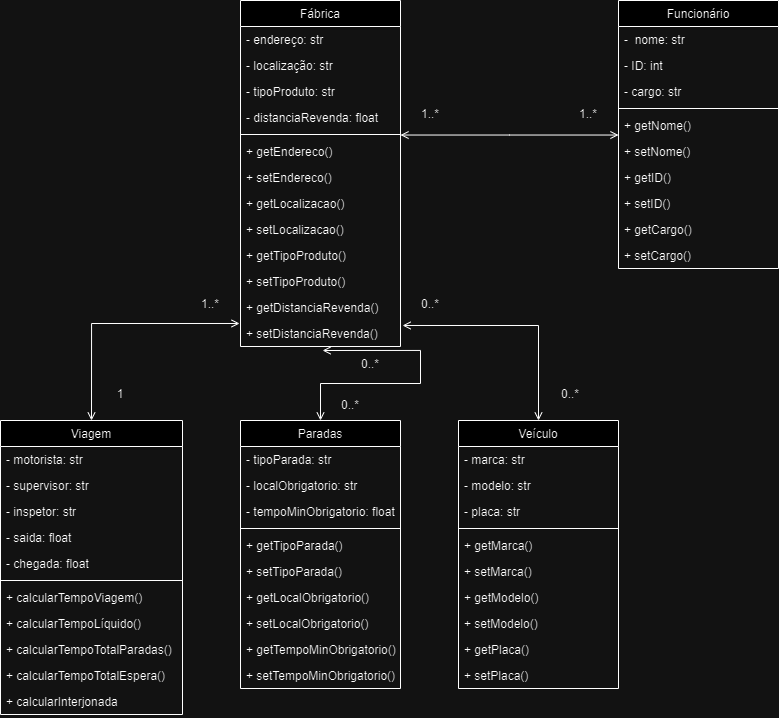

The diagram above was exported from draw.io. Its source (the exported page's mxGraphModel, read from the mxfile embedded in the PNG):
<mxGraphModel dx="2514" dy="878" grid="1" gridSize="10" guides="1" tooltips="1" connect="1" arrows="1" fold="1" page="1" pageScale="1" pageWidth="827" pageHeight="1169" math="0" shadow="0">
  <root>
    <mxCell id="WIyWlLk6GJQsqaUBKTNV-0" />
    <mxCell id="WIyWlLk6GJQsqaUBKTNV-1" parent="WIyWlLk6GJQsqaUBKTNV-0" />
    <mxCell id="zkfFHV4jXpPFQw0GAbJ--0" value="Fábrica" style="swimlane;fontStyle=0;align=center;verticalAlign=top;childLayout=stackLayout;horizontal=1;startSize=26;horizontalStack=0;resizeParent=1;resizeLast=0;collapsible=1;marginBottom=0;rounded=0;shadow=0;strokeWidth=1;" parent="WIyWlLk6GJQsqaUBKTNV-1" vertex="1">
      <mxGeometry x="220" y="51" width="160" height="346" as="geometry">
        <mxRectangle x="230" y="140" width="160" height="26" as="alternateBounds" />
      </mxGeometry>
    </mxCell>
    <mxCell id="zkfFHV4jXpPFQw0GAbJ--1" value="- endereço: str" style="text;align=left;verticalAlign=top;spacingLeft=4;spacingRight=4;overflow=hidden;rotatable=0;points=[[0,0.5],[1,0.5]];portConstraint=eastwest;" parent="zkfFHV4jXpPFQw0GAbJ--0" vertex="1">
      <mxGeometry y="26" width="160" height="26" as="geometry" />
    </mxCell>
    <mxCell id="zkfFHV4jXpPFQw0GAbJ--2" value="- localização: str" style="text;align=left;verticalAlign=top;spacingLeft=4;spacingRight=4;overflow=hidden;rotatable=0;points=[[0,0.5],[1,0.5]];portConstraint=eastwest;rounded=0;shadow=0;html=0;" parent="zkfFHV4jXpPFQw0GAbJ--0" vertex="1">
      <mxGeometry y="52" width="160" height="26" as="geometry" />
    </mxCell>
    <mxCell id="zkfFHV4jXpPFQw0GAbJ--3" value="- tipoProduto: str" style="text;align=left;verticalAlign=top;spacingLeft=4;spacingRight=4;overflow=hidden;rotatable=0;points=[[0,0.5],[1,0.5]];portConstraint=eastwest;rounded=0;shadow=0;html=0;" parent="zkfFHV4jXpPFQw0GAbJ--0" vertex="1">
      <mxGeometry y="78" width="160" height="26" as="geometry" />
    </mxCell>
    <mxCell id="FqlmNI9uhESpFJYlup9E-16" value="- distanciaRevenda: float" style="text;align=left;verticalAlign=top;spacingLeft=4;spacingRight=4;overflow=hidden;rotatable=0;points=[[0,0.5],[1,0.5]];portConstraint=eastwest;rounded=0;shadow=0;html=0;" vertex="1" parent="zkfFHV4jXpPFQw0GAbJ--0">
      <mxGeometry y="104" width="160" height="26" as="geometry" />
    </mxCell>
    <mxCell id="zkfFHV4jXpPFQw0GAbJ--4" value="" style="line;html=1;strokeWidth=1;align=left;verticalAlign=middle;spacingTop=-1;spacingLeft=3;spacingRight=3;rotatable=0;labelPosition=right;points=[];portConstraint=eastwest;" parent="zkfFHV4jXpPFQw0GAbJ--0" vertex="1">
      <mxGeometry y="130" width="160" height="8" as="geometry" />
    </mxCell>
    <mxCell id="FqlmNI9uhESpFJYlup9E-23" value="+ getEndereco()" style="text;align=left;verticalAlign=top;spacingLeft=4;spacingRight=4;overflow=hidden;rotatable=0;points=[[0,0.5],[1,0.5]];portConstraint=eastwest;rounded=0;shadow=0;html=0;" vertex="1" parent="zkfFHV4jXpPFQw0GAbJ--0">
      <mxGeometry y="138" width="160" height="26" as="geometry" />
    </mxCell>
    <mxCell id="FqlmNI9uhESpFJYlup9E-24" value="+ setEndereco()" style="text;align=left;verticalAlign=top;spacingLeft=4;spacingRight=4;overflow=hidden;rotatable=0;points=[[0,0.5],[1,0.5]];portConstraint=eastwest;rounded=0;shadow=0;html=0;" vertex="1" parent="zkfFHV4jXpPFQw0GAbJ--0">
      <mxGeometry y="164" width="160" height="26" as="geometry" />
    </mxCell>
    <mxCell id="FqlmNI9uhESpFJYlup9E-25" value="+ getLocalizacao()" style="text;align=left;verticalAlign=top;spacingLeft=4;spacingRight=4;overflow=hidden;rotatable=0;points=[[0,0.5],[1,0.5]];portConstraint=eastwest;rounded=0;shadow=0;html=0;" vertex="1" parent="zkfFHV4jXpPFQw0GAbJ--0">
      <mxGeometry y="190" width="160" height="26" as="geometry" />
    </mxCell>
    <mxCell id="FqlmNI9uhESpFJYlup9E-26" value="+ setLocalizacao()" style="text;align=left;verticalAlign=top;spacingLeft=4;spacingRight=4;overflow=hidden;rotatable=0;points=[[0,0.5],[1,0.5]];portConstraint=eastwest;rounded=0;shadow=0;html=0;" vertex="1" parent="zkfFHV4jXpPFQw0GAbJ--0">
      <mxGeometry y="216" width="160" height="26" as="geometry" />
    </mxCell>
    <mxCell id="FqlmNI9uhESpFJYlup9E-27" value="+ getTipoProduto()" style="text;align=left;verticalAlign=top;spacingLeft=4;spacingRight=4;overflow=hidden;rotatable=0;points=[[0,0.5],[1,0.5]];portConstraint=eastwest;rounded=0;shadow=0;html=0;" vertex="1" parent="zkfFHV4jXpPFQw0GAbJ--0">
      <mxGeometry y="242" width="160" height="26" as="geometry" />
    </mxCell>
    <mxCell id="FqlmNI9uhESpFJYlup9E-28" value="+ setTipoProduto()" style="text;align=left;verticalAlign=top;spacingLeft=4;spacingRight=4;overflow=hidden;rotatable=0;points=[[0,0.5],[1,0.5]];portConstraint=eastwest;rounded=0;shadow=0;html=0;" vertex="1" parent="zkfFHV4jXpPFQw0GAbJ--0">
      <mxGeometry y="268" width="160" height="26" as="geometry" />
    </mxCell>
    <mxCell id="FqlmNI9uhESpFJYlup9E-29" value="+ getDistanciaRevenda()" style="text;align=left;verticalAlign=top;spacingLeft=4;spacingRight=4;overflow=hidden;rotatable=0;points=[[0,0.5],[1,0.5]];portConstraint=eastwest;rounded=0;shadow=0;html=0;" vertex="1" parent="zkfFHV4jXpPFQw0GAbJ--0">
      <mxGeometry y="294" width="160" height="26" as="geometry" />
    </mxCell>
    <mxCell id="FqlmNI9uhESpFJYlup9E-30" value="+ setDistanciaRevenda()" style="text;align=left;verticalAlign=top;spacingLeft=4;spacingRight=4;overflow=hidden;rotatable=0;points=[[0,0.5],[1,0.5]];portConstraint=eastwest;rounded=0;shadow=0;html=0;" vertex="1" parent="zkfFHV4jXpPFQw0GAbJ--0">
      <mxGeometry y="320" width="160" height="26" as="geometry" />
    </mxCell>
    <mxCell id="zkfFHV4jXpPFQw0GAbJ--17" value="Funcionário" style="swimlane;fontStyle=0;align=center;verticalAlign=top;childLayout=stackLayout;horizontal=1;startSize=26;horizontalStack=0;resizeParent=1;resizeLast=0;collapsible=1;marginBottom=0;rounded=0;shadow=0;strokeWidth=1;" parent="WIyWlLk6GJQsqaUBKTNV-1" vertex="1">
      <mxGeometry x="598" y="51" width="160" height="268" as="geometry">
        <mxRectangle x="550" y="140" width="160" height="26" as="alternateBounds" />
      </mxGeometry>
    </mxCell>
    <mxCell id="zkfFHV4jXpPFQw0GAbJ--18" value="-  nome: str" style="text;align=left;verticalAlign=top;spacingLeft=4;spacingRight=4;overflow=hidden;rotatable=0;points=[[0,0.5],[1,0.5]];portConstraint=eastwest;" parent="zkfFHV4jXpPFQw0GAbJ--17" vertex="1">
      <mxGeometry y="26" width="160" height="26" as="geometry" />
    </mxCell>
    <mxCell id="zkfFHV4jXpPFQw0GAbJ--19" value="- ID: int" style="text;align=left;verticalAlign=top;spacingLeft=4;spacingRight=4;overflow=hidden;rotatable=0;points=[[0,0.5],[1,0.5]];portConstraint=eastwest;rounded=0;shadow=0;html=0;" parent="zkfFHV4jXpPFQw0GAbJ--17" vertex="1">
      <mxGeometry y="52" width="160" height="26" as="geometry" />
    </mxCell>
    <mxCell id="zkfFHV4jXpPFQw0GAbJ--20" value="- cargo: str" style="text;align=left;verticalAlign=top;spacingLeft=4;spacingRight=4;overflow=hidden;rotatable=0;points=[[0,0.5],[1,0.5]];portConstraint=eastwest;rounded=0;shadow=0;html=0;" parent="zkfFHV4jXpPFQw0GAbJ--17" vertex="1">
      <mxGeometry y="78" width="160" height="26" as="geometry" />
    </mxCell>
    <mxCell id="zkfFHV4jXpPFQw0GAbJ--23" value="" style="line;html=1;strokeWidth=1;align=left;verticalAlign=middle;spacingTop=-1;spacingLeft=3;spacingRight=3;rotatable=0;labelPosition=right;points=[];portConstraint=eastwest;" parent="zkfFHV4jXpPFQw0GAbJ--17" vertex="1">
      <mxGeometry y="104" width="160" height="8" as="geometry" />
    </mxCell>
    <mxCell id="zkfFHV4jXpPFQw0GAbJ--24" value="+ getNome()" style="text;align=left;verticalAlign=top;spacingLeft=4;spacingRight=4;overflow=hidden;rotatable=0;points=[[0,0.5],[1,0.5]];portConstraint=eastwest;" parent="zkfFHV4jXpPFQw0GAbJ--17" vertex="1">
      <mxGeometry y="112" width="160" height="26" as="geometry" />
    </mxCell>
    <mxCell id="zkfFHV4jXpPFQw0GAbJ--25" value="+ setNome()" style="text;align=left;verticalAlign=top;spacingLeft=4;spacingRight=4;overflow=hidden;rotatable=0;points=[[0,0.5],[1,0.5]];portConstraint=eastwest;" parent="zkfFHV4jXpPFQw0GAbJ--17" vertex="1">
      <mxGeometry y="138" width="160" height="26" as="geometry" />
    </mxCell>
    <mxCell id="FqlmNI9uhESpFJYlup9E-9" value="+ getID()" style="text;align=left;verticalAlign=top;spacingLeft=4;spacingRight=4;overflow=hidden;rotatable=0;points=[[0,0.5],[1,0.5]];portConstraint=eastwest;" vertex="1" parent="zkfFHV4jXpPFQw0GAbJ--17">
      <mxGeometry y="164" width="160" height="26" as="geometry" />
    </mxCell>
    <mxCell id="FqlmNI9uhESpFJYlup9E-10" value="+ setID()" style="text;align=left;verticalAlign=top;spacingLeft=4;spacingRight=4;overflow=hidden;rotatable=0;points=[[0,0.5],[1,0.5]];portConstraint=eastwest;" vertex="1" parent="zkfFHV4jXpPFQw0GAbJ--17">
      <mxGeometry y="190" width="160" height="26" as="geometry" />
    </mxCell>
    <mxCell id="FqlmNI9uhESpFJYlup9E-11" value="+ getCargo()" style="text;align=left;verticalAlign=top;spacingLeft=4;spacingRight=4;overflow=hidden;rotatable=0;points=[[0,0.5],[1,0.5]];portConstraint=eastwest;" vertex="1" parent="zkfFHV4jXpPFQw0GAbJ--17">
      <mxGeometry y="216" width="160" height="26" as="geometry" />
    </mxCell>
    <mxCell id="FqlmNI9uhESpFJYlup9E-12" value="+ setCargo()" style="text;align=left;verticalAlign=top;spacingLeft=4;spacingRight=4;overflow=hidden;rotatable=0;points=[[0,0.5],[1,0.5]];portConstraint=eastwest;" vertex="1" parent="zkfFHV4jXpPFQw0GAbJ--17">
      <mxGeometry y="242" width="160" height="26" as="geometry" />
    </mxCell>
    <mxCell id="zkfFHV4jXpPFQw0GAbJ--26" value="" style="endArrow=open;shadow=0;strokeWidth=1;rounded=0;curved=0;endFill=1;edgeStyle=elbowEdgeStyle;elbow=vertical;startArrow=open;startFill=0;" parent="WIyWlLk6GJQsqaUBKTNV-1" source="zkfFHV4jXpPFQw0GAbJ--0" target="zkfFHV4jXpPFQw0GAbJ--17" edge="1">
      <mxGeometry x="0.5" y="41" relative="1" as="geometry">
        <mxPoint x="380" y="123" as="sourcePoint" />
        <mxPoint x="540" y="123" as="targetPoint" />
        <mxPoint x="-40" y="32" as="offset" />
      </mxGeometry>
    </mxCell>
    <mxCell id="FqlmNI9uhESpFJYlup9E-31" value="Veículo" style="swimlane;fontStyle=0;align=center;verticalAlign=top;childLayout=stackLayout;horizontal=1;startSize=26;horizontalStack=0;resizeParent=1;resizeLast=0;collapsible=1;marginBottom=0;rounded=0;shadow=0;strokeWidth=1;" vertex="1" parent="WIyWlLk6GJQsqaUBKTNV-1">
      <mxGeometry x="438" y="471" width="160" height="268" as="geometry">
        <mxRectangle x="130" y="380" width="160" height="26" as="alternateBounds" />
      </mxGeometry>
    </mxCell>
    <mxCell id="FqlmNI9uhESpFJYlup9E-32" value="- marca: str" style="text;align=left;verticalAlign=top;spacingLeft=4;spacingRight=4;overflow=hidden;rotatable=0;points=[[0,0.5],[1,0.5]];portConstraint=eastwest;" vertex="1" parent="FqlmNI9uhESpFJYlup9E-31">
      <mxGeometry y="26" width="160" height="26" as="geometry" />
    </mxCell>
    <mxCell id="FqlmNI9uhESpFJYlup9E-33" value="- modelo: str" style="text;align=left;verticalAlign=top;spacingLeft=4;spacingRight=4;overflow=hidden;rotatable=0;points=[[0,0.5],[1,0.5]];portConstraint=eastwest;rounded=0;shadow=0;html=0;" vertex="1" parent="FqlmNI9uhESpFJYlup9E-31">
      <mxGeometry y="52" width="160" height="26" as="geometry" />
    </mxCell>
    <mxCell id="FqlmNI9uhESpFJYlup9E-39" value="- placa: str" style="text;align=left;verticalAlign=top;spacingLeft=4;spacingRight=4;overflow=hidden;rotatable=0;points=[[0,0.5],[1,0.5]];portConstraint=eastwest;rounded=0;shadow=0;html=0;" vertex="1" parent="FqlmNI9uhESpFJYlup9E-31">
      <mxGeometry y="78" width="160" height="26" as="geometry" />
    </mxCell>
    <mxCell id="FqlmNI9uhESpFJYlup9E-34" value="" style="line;html=1;strokeWidth=1;align=left;verticalAlign=middle;spacingTop=-1;spacingLeft=3;spacingRight=3;rotatable=0;labelPosition=right;points=[];portConstraint=eastwest;" vertex="1" parent="FqlmNI9uhESpFJYlup9E-31">
      <mxGeometry y="104" width="160" height="8" as="geometry" />
    </mxCell>
    <mxCell id="FqlmNI9uhESpFJYlup9E-36" value="+ getMarca()" style="text;align=left;verticalAlign=top;spacingLeft=4;spacingRight=4;overflow=hidden;rotatable=0;points=[[0,0.5],[1,0.5]];portConstraint=eastwest;" vertex="1" parent="FqlmNI9uhESpFJYlup9E-31">
      <mxGeometry y="112" width="160" height="26" as="geometry" />
    </mxCell>
    <mxCell id="FqlmNI9uhESpFJYlup9E-40" value="+ setMarca()" style="text;align=left;verticalAlign=top;spacingLeft=4;spacingRight=4;overflow=hidden;rotatable=0;points=[[0,0.5],[1,0.5]];portConstraint=eastwest;" vertex="1" parent="FqlmNI9uhESpFJYlup9E-31">
      <mxGeometry y="138" width="160" height="26" as="geometry" />
    </mxCell>
    <mxCell id="FqlmNI9uhESpFJYlup9E-41" value="+ getModelo()" style="text;align=left;verticalAlign=top;spacingLeft=4;spacingRight=4;overflow=hidden;rotatable=0;points=[[0,0.5],[1,0.5]];portConstraint=eastwest;" vertex="1" parent="FqlmNI9uhESpFJYlup9E-31">
      <mxGeometry y="164" width="160" height="26" as="geometry" />
    </mxCell>
    <mxCell id="FqlmNI9uhESpFJYlup9E-42" value="+ setModelo()" style="text;align=left;verticalAlign=top;spacingLeft=4;spacingRight=4;overflow=hidden;rotatable=0;points=[[0,0.5],[1,0.5]];portConstraint=eastwest;" vertex="1" parent="FqlmNI9uhESpFJYlup9E-31">
      <mxGeometry y="190" width="160" height="26" as="geometry" />
    </mxCell>
    <mxCell id="FqlmNI9uhESpFJYlup9E-43" value="+ getPlaca()" style="text;align=left;verticalAlign=top;spacingLeft=4;spacingRight=4;overflow=hidden;rotatable=0;points=[[0,0.5],[1,0.5]];portConstraint=eastwest;" vertex="1" parent="FqlmNI9uhESpFJYlup9E-31">
      <mxGeometry y="216" width="160" height="26" as="geometry" />
    </mxCell>
    <mxCell id="FqlmNI9uhESpFJYlup9E-44" value="+ setPlaca()" style="text;align=left;verticalAlign=top;spacingLeft=4;spacingRight=4;overflow=hidden;rotatable=0;points=[[0,0.5],[1,0.5]];portConstraint=eastwest;" vertex="1" parent="FqlmNI9uhESpFJYlup9E-31">
      <mxGeometry y="242" width="160" height="26" as="geometry" />
    </mxCell>
    <mxCell id="FqlmNI9uhESpFJYlup9E-38" style="edgeStyle=orthogonalEdgeStyle;rounded=0;orthogonalLoop=1;jettySize=auto;html=1;exitX=0.5;exitY=0;exitDx=0;exitDy=0;entryX=1.013;entryY=0.192;entryDx=0;entryDy=0;entryPerimeter=0;endArrow=open;endFill=0;startArrow=open;startFill=0;" edge="1" parent="WIyWlLk6GJQsqaUBKTNV-1" source="FqlmNI9uhESpFJYlup9E-31" target="FqlmNI9uhESpFJYlup9E-30">
      <mxGeometry relative="1" as="geometry" />
    </mxCell>
    <mxCell id="FqlmNI9uhESpFJYlup9E-45" value="Paradas" style="swimlane;fontStyle=0;align=center;verticalAlign=top;childLayout=stackLayout;horizontal=1;startSize=26;horizontalStack=0;resizeParent=1;resizeLast=0;collapsible=1;marginBottom=0;rounded=0;shadow=0;strokeWidth=1;" vertex="1" parent="WIyWlLk6GJQsqaUBKTNV-1">
      <mxGeometry x="220" y="471" width="160" height="268" as="geometry">
        <mxRectangle x="130" y="380" width="160" height="26" as="alternateBounds" />
      </mxGeometry>
    </mxCell>
    <mxCell id="FqlmNI9uhESpFJYlup9E-46" value="- tipoParada: str" style="text;align=left;verticalAlign=top;spacingLeft=4;spacingRight=4;overflow=hidden;rotatable=0;points=[[0,0.5],[1,0.5]];portConstraint=eastwest;" vertex="1" parent="FqlmNI9uhESpFJYlup9E-45">
      <mxGeometry y="26" width="160" height="26" as="geometry" />
    </mxCell>
    <mxCell id="FqlmNI9uhESpFJYlup9E-47" value="- localObrigatorio: str" style="text;align=left;verticalAlign=top;spacingLeft=4;spacingRight=4;overflow=hidden;rotatable=0;points=[[0,0.5],[1,0.5]];portConstraint=eastwest;rounded=0;shadow=0;html=0;" vertex="1" parent="FqlmNI9uhESpFJYlup9E-45">
      <mxGeometry y="52" width="160" height="26" as="geometry" />
    </mxCell>
    <mxCell id="FqlmNI9uhESpFJYlup9E-48" value="- tempoMinObrigatorio: float" style="text;align=left;verticalAlign=top;spacingLeft=4;spacingRight=4;overflow=hidden;rotatable=0;points=[[0,0.5],[1,0.5]];portConstraint=eastwest;rounded=0;shadow=0;html=0;" vertex="1" parent="FqlmNI9uhESpFJYlup9E-45">
      <mxGeometry y="78" width="160" height="26" as="geometry" />
    </mxCell>
    <mxCell id="FqlmNI9uhESpFJYlup9E-49" value="" style="line;html=1;strokeWidth=1;align=left;verticalAlign=middle;spacingTop=-1;spacingLeft=3;spacingRight=3;rotatable=0;labelPosition=right;points=[];portConstraint=eastwest;" vertex="1" parent="FqlmNI9uhESpFJYlup9E-45">
      <mxGeometry y="104" width="160" height="8" as="geometry" />
    </mxCell>
    <mxCell id="FqlmNI9uhESpFJYlup9E-50" value="+ getTipoParada()" style="text;align=left;verticalAlign=top;spacingLeft=4;spacingRight=4;overflow=hidden;rotatable=0;points=[[0,0.5],[1,0.5]];portConstraint=eastwest;" vertex="1" parent="FqlmNI9uhESpFJYlup9E-45">
      <mxGeometry y="112" width="160" height="26" as="geometry" />
    </mxCell>
    <mxCell id="FqlmNI9uhESpFJYlup9E-51" value="+ setTipoParada()" style="text;align=left;verticalAlign=top;spacingLeft=4;spacingRight=4;overflow=hidden;rotatable=0;points=[[0,0.5],[1,0.5]];portConstraint=eastwest;" vertex="1" parent="FqlmNI9uhESpFJYlup9E-45">
      <mxGeometry y="138" width="160" height="26" as="geometry" />
    </mxCell>
    <mxCell id="FqlmNI9uhESpFJYlup9E-52" value="+ getLocalObrigatorio()" style="text;align=left;verticalAlign=top;spacingLeft=4;spacingRight=4;overflow=hidden;rotatable=0;points=[[0,0.5],[1,0.5]];portConstraint=eastwest;" vertex="1" parent="FqlmNI9uhESpFJYlup9E-45">
      <mxGeometry y="164" width="160" height="26" as="geometry" />
    </mxCell>
    <mxCell id="FqlmNI9uhESpFJYlup9E-53" value="+ setLocalObrigatorio()" style="text;align=left;verticalAlign=top;spacingLeft=4;spacingRight=4;overflow=hidden;rotatable=0;points=[[0,0.5],[1,0.5]];portConstraint=eastwest;" vertex="1" parent="FqlmNI9uhESpFJYlup9E-45">
      <mxGeometry y="190" width="160" height="26" as="geometry" />
    </mxCell>
    <mxCell id="FqlmNI9uhESpFJYlup9E-54" value="+ getTempoMinObrigatorio()" style="text;align=left;verticalAlign=top;spacingLeft=4;spacingRight=4;overflow=hidden;rotatable=0;points=[[0,0.5],[1,0.5]];portConstraint=eastwest;" vertex="1" parent="FqlmNI9uhESpFJYlup9E-45">
      <mxGeometry y="216" width="160" height="26" as="geometry" />
    </mxCell>
    <mxCell id="FqlmNI9uhESpFJYlup9E-55" value="+ setTempoMinObrigatorio()" style="text;align=left;verticalAlign=top;spacingLeft=4;spacingRight=4;overflow=hidden;rotatable=0;points=[[0,0.5],[1,0.5]];portConstraint=eastwest;" vertex="1" parent="FqlmNI9uhESpFJYlup9E-45">
      <mxGeometry y="242" width="160" height="26" as="geometry" />
    </mxCell>
    <mxCell id="FqlmNI9uhESpFJYlup9E-56" value="Viagem" style="swimlane;fontStyle=0;align=center;verticalAlign=top;childLayout=stackLayout;horizontal=1;startSize=26;horizontalStack=0;resizeParent=1;resizeLast=0;collapsible=1;marginBottom=0;rounded=0;shadow=0;strokeWidth=1;" vertex="1" parent="WIyWlLk6GJQsqaUBKTNV-1">
      <mxGeometry x="-20" y="471" width="182" height="294" as="geometry">
        <mxRectangle x="130" y="380" width="160" height="26" as="alternateBounds" />
      </mxGeometry>
    </mxCell>
    <mxCell id="FqlmNI9uhESpFJYlup9E-57" value="- motorista: str" style="text;align=left;verticalAlign=top;spacingLeft=4;spacingRight=4;overflow=hidden;rotatable=0;points=[[0,0.5],[1,0.5]];portConstraint=eastwest;" vertex="1" parent="FqlmNI9uhESpFJYlup9E-56">
      <mxGeometry y="26" width="182" height="26" as="geometry" />
    </mxCell>
    <mxCell id="FqlmNI9uhESpFJYlup9E-58" value="- supervisor: str" style="text;align=left;verticalAlign=top;spacingLeft=4;spacingRight=4;overflow=hidden;rotatable=0;points=[[0,0.5],[1,0.5]];portConstraint=eastwest;rounded=0;shadow=0;html=0;" vertex="1" parent="FqlmNI9uhESpFJYlup9E-56">
      <mxGeometry y="52" width="182" height="26" as="geometry" />
    </mxCell>
    <mxCell id="FqlmNI9uhESpFJYlup9E-59" value="- inspetor: str" style="text;align=left;verticalAlign=top;spacingLeft=4;spacingRight=4;overflow=hidden;rotatable=0;points=[[0,0.5],[1,0.5]];portConstraint=eastwest;rounded=0;shadow=0;html=0;" vertex="1" parent="FqlmNI9uhESpFJYlup9E-56">
      <mxGeometry y="78" width="182" height="26" as="geometry" />
    </mxCell>
    <mxCell id="FqlmNI9uhESpFJYlup9E-69" value="- saida: float" style="text;align=left;verticalAlign=top;spacingLeft=4;spacingRight=4;overflow=hidden;rotatable=0;points=[[0,0.5],[1,0.5]];portConstraint=eastwest;rounded=0;shadow=0;html=0;" vertex="1" parent="FqlmNI9uhESpFJYlup9E-56">
      <mxGeometry y="104" width="182" height="26" as="geometry" />
    </mxCell>
    <mxCell id="FqlmNI9uhESpFJYlup9E-70" value="- chegada: float" style="text;align=left;verticalAlign=top;spacingLeft=4;spacingRight=4;overflow=hidden;rotatable=0;points=[[0,0.5],[1,0.5]];portConstraint=eastwest;rounded=0;shadow=0;html=0;" vertex="1" parent="FqlmNI9uhESpFJYlup9E-56">
      <mxGeometry y="130" width="182" height="26" as="geometry" />
    </mxCell>
    <mxCell id="FqlmNI9uhESpFJYlup9E-60" value="" style="line;html=1;strokeWidth=1;align=left;verticalAlign=middle;spacingTop=-1;spacingLeft=3;spacingRight=3;rotatable=0;labelPosition=right;points=[];portConstraint=eastwest;" vertex="1" parent="FqlmNI9uhESpFJYlup9E-56">
      <mxGeometry y="156" width="182" height="8" as="geometry" />
    </mxCell>
    <mxCell id="FqlmNI9uhESpFJYlup9E-61" value="+ calcularTempoViagem()" style="text;align=left;verticalAlign=top;spacingLeft=4;spacingRight=4;overflow=hidden;rotatable=0;points=[[0,0.5],[1,0.5]];portConstraint=eastwest;" vertex="1" parent="FqlmNI9uhESpFJYlup9E-56">
      <mxGeometry y="164" width="182" height="26" as="geometry" />
    </mxCell>
    <mxCell id="FqlmNI9uhESpFJYlup9E-62" value="+ calcularTempoLíquido()" style="text;align=left;verticalAlign=top;spacingLeft=4;spacingRight=4;overflow=hidden;rotatable=0;points=[[0,0.5],[1,0.5]];portConstraint=eastwest;" vertex="1" parent="FqlmNI9uhESpFJYlup9E-56">
      <mxGeometry y="190" width="182" height="26" as="geometry" />
    </mxCell>
    <mxCell id="FqlmNI9uhESpFJYlup9E-63" value="+ calcularTempoTotalParadas()" style="text;align=left;verticalAlign=top;spacingLeft=4;spacingRight=4;overflow=hidden;rotatable=0;points=[[0,0.5],[1,0.5]];portConstraint=eastwest;" vertex="1" parent="FqlmNI9uhESpFJYlup9E-56">
      <mxGeometry y="216" width="182" height="26" as="geometry" />
    </mxCell>
    <mxCell id="FqlmNI9uhESpFJYlup9E-64" value="+ calcularTempoTotalEspera()" style="text;align=left;verticalAlign=top;spacingLeft=4;spacingRight=4;overflow=hidden;rotatable=0;points=[[0,0.5],[1,0.5]];portConstraint=eastwest;" vertex="1" parent="FqlmNI9uhESpFJYlup9E-56">
      <mxGeometry y="242" width="182" height="26" as="geometry" />
    </mxCell>
    <mxCell id="FqlmNI9uhESpFJYlup9E-65" value="+ calcularInterjonada" style="text;align=left;verticalAlign=top;spacingLeft=4;spacingRight=4;overflow=hidden;rotatable=0;points=[[0,0.5],[1,0.5]];portConstraint=eastwest;" vertex="1" parent="FqlmNI9uhESpFJYlup9E-56">
      <mxGeometry y="268" width="182" height="26" as="geometry" />
    </mxCell>
    <mxCell id="FqlmNI9uhESpFJYlup9E-71" style="edgeStyle=orthogonalEdgeStyle;rounded=0;orthogonalLoop=1;jettySize=auto;html=1;exitX=0.5;exitY=0;exitDx=0;exitDy=0;entryX=0.513;entryY=1.154;entryDx=0;entryDy=0;entryPerimeter=0;endArrow=open;endFill=0;startArrow=open;startFill=0;" edge="1" parent="WIyWlLk6GJQsqaUBKTNV-1" source="FqlmNI9uhESpFJYlup9E-45" target="FqlmNI9uhESpFJYlup9E-30">
      <mxGeometry relative="1" as="geometry" />
    </mxCell>
    <mxCell id="FqlmNI9uhESpFJYlup9E-72" style="edgeStyle=orthogonalEdgeStyle;rounded=0;orthogonalLoop=1;jettySize=auto;html=1;exitX=0.5;exitY=0;exitDx=0;exitDy=0;entryX=-0.006;entryY=1.115;entryDx=0;entryDy=0;entryPerimeter=0;startArrow=open;startFill=0;endArrow=open;endFill=0;" edge="1" parent="WIyWlLk6GJQsqaUBKTNV-1" source="FqlmNI9uhESpFJYlup9E-56" target="FqlmNI9uhESpFJYlup9E-29">
      <mxGeometry relative="1" as="geometry" />
    </mxCell>
    <mxCell id="FqlmNI9uhESpFJYlup9E-73" value="1..*" style="text;html=1;align=center;verticalAlign=middle;whiteSpace=wrap;rounded=0;" vertex="1" parent="WIyWlLk6GJQsqaUBKTNV-1">
      <mxGeometry x="538" y="150" width="60" height="30" as="geometry" />
    </mxCell>
    <mxCell id="FqlmNI9uhESpFJYlup9E-74" value="1..*" style="text;html=1;align=center;verticalAlign=middle;whiteSpace=wrap;rounded=0;" vertex="1" parent="WIyWlLk6GJQsqaUBKTNV-1">
      <mxGeometry x="380" y="150" width="60" height="30" as="geometry" />
    </mxCell>
    <mxCell id="FqlmNI9uhESpFJYlup9E-75" value="0..*" style="text;html=1;align=center;verticalAlign=middle;whiteSpace=wrap;rounded=0;" vertex="1" parent="WIyWlLk6GJQsqaUBKTNV-1">
      <mxGeometry x="380" y="340" width="60" height="30" as="geometry" />
    </mxCell>
    <mxCell id="FqlmNI9uhESpFJYlup9E-76" value="0..*" style="text;html=1;align=center;verticalAlign=middle;whiteSpace=wrap;rounded=0;" vertex="1" parent="WIyWlLk6GJQsqaUBKTNV-1">
      <mxGeometry x="520" y="430" width="60" height="30" as="geometry" />
    </mxCell>
    <mxCell id="FqlmNI9uhESpFJYlup9E-77" value="0..*" style="text;html=1;align=center;verticalAlign=middle;whiteSpace=wrap;rounded=0;" vertex="1" parent="WIyWlLk6GJQsqaUBKTNV-1">
      <mxGeometry x="320" y="400" width="60" height="30" as="geometry" />
    </mxCell>
    <mxCell id="FqlmNI9uhESpFJYlup9E-78" value="0..*" style="text;html=1;align=center;verticalAlign=middle;whiteSpace=wrap;rounded=0;" vertex="1" parent="WIyWlLk6GJQsqaUBKTNV-1">
      <mxGeometry x="300" y="441" width="60" height="30" as="geometry" />
    </mxCell>
    <mxCell id="FqlmNI9uhESpFJYlup9E-79" value="1" style="text;html=1;align=center;verticalAlign=middle;whiteSpace=wrap;rounded=0;" vertex="1" parent="WIyWlLk6GJQsqaUBKTNV-1">
      <mxGeometry x="70" y="430" width="60" height="30" as="geometry" />
    </mxCell>
    <mxCell id="FqlmNI9uhESpFJYlup9E-80" value="1..*" style="text;html=1;align=center;verticalAlign=middle;whiteSpace=wrap;rounded=0;" vertex="1" parent="WIyWlLk6GJQsqaUBKTNV-1">
      <mxGeometry x="160" y="340" width="60" height="30" as="geometry" />
    </mxCell>
  </root>
</mxGraphModel>